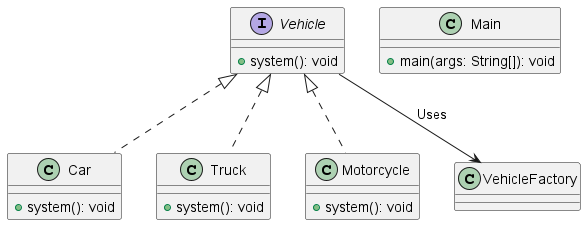

The diagram above was rendered by PlantUML. Its source (embedded in the PNG):
@startuml

' Interface for Notifiers
interface Vehicle {

    + system(): void
}

' Concrete Notifier class
class Car {

   + system(): void
}


class Truck {

   + system(): void
}

class Motorcycle {

   + system(): void
}




class VehicleFactory {

}

' Main class
class Main {
    + main(args: String[]): void
}

' Relationships
Vehicle <|.. Car
Vehicle <|.. Truck
Vehicle <|.. Motorcycle




Vehicle --> VehicleFactory: Uses


@enduml